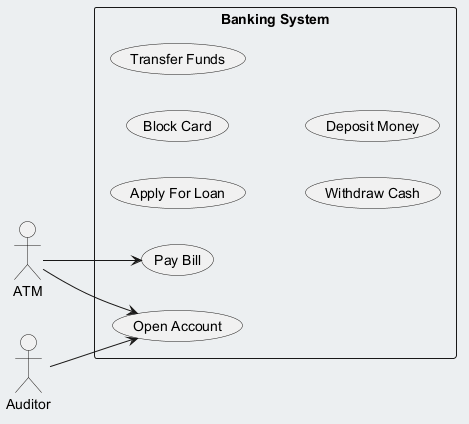

The diagram above was rendered by PlantUML. Its source (embedded in the PNG):
@startuml
skinparam backgroundColor #ECEFF1
skinparam classBackgroundColor #FFFFFF
skinparam classBorderColor #455A64
left to right direction
actor "ATM" as ATM
actor "Auditor" as Auditor
rectangle "Banking System" {
  usecase "Apply For Loan" as UC_ApplyForLoan
  usecase "Pay Bill" as UC_PayBill
  usecase "Open Account" as UC_OpenAccount
  usecase "Block Card" as UC_BlockCard
  usecase "Transfer Funds" as UC_TransferFunds
  usecase "Withdraw Cash" as UC_WithdrawCash
  usecase "Deposit Money" as UC_DepositMoney
}
ATM --> UC_OpenAccount
ATM --> UC_PayBill
Auditor --> UC_OpenAccount
@enduml